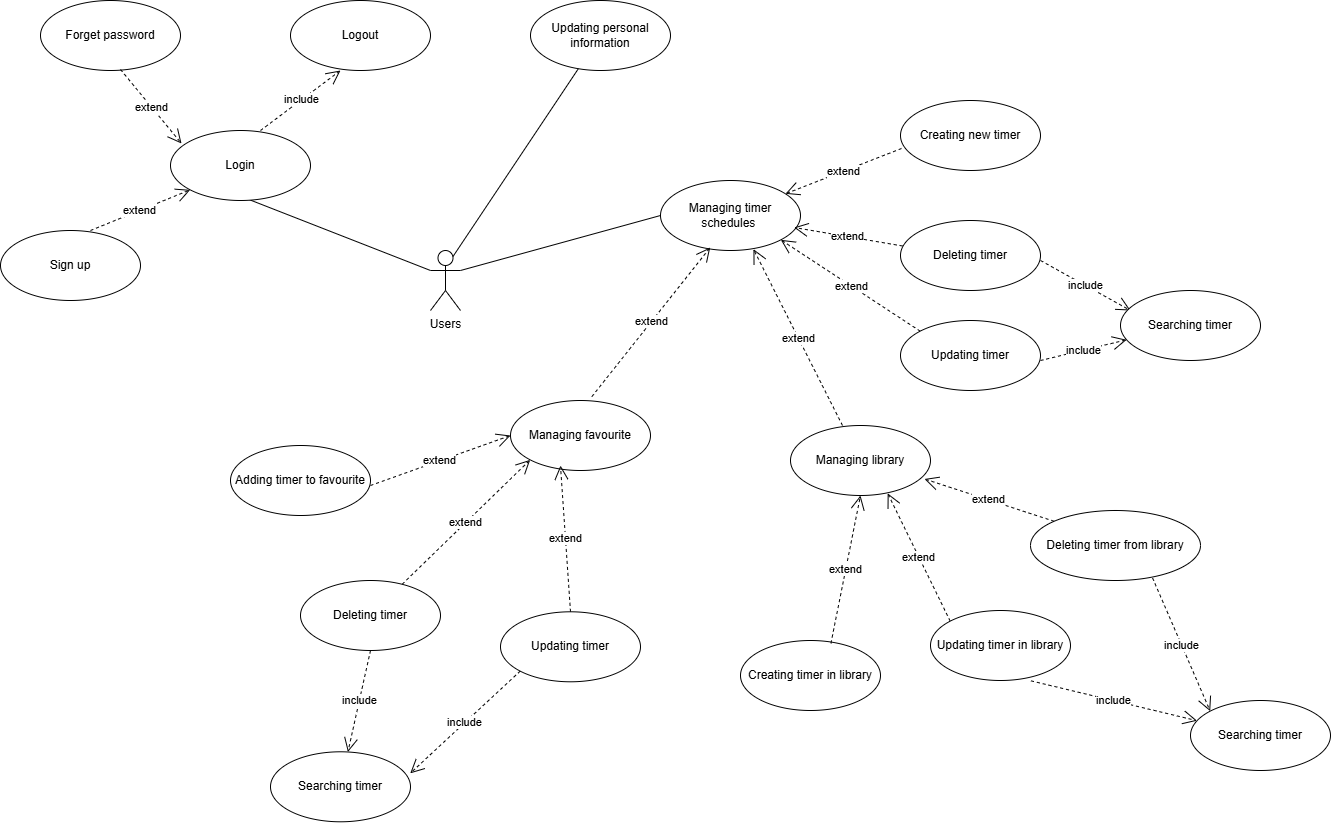

The diagram above was exported from draw.io. Its source (the exported page's mxGraphModel, read from the mxfile embedded in the PNG):
<mxGraphModel dx="2952" dy="1251" grid="1" gridSize="10" guides="1" tooltips="1" connect="1" arrows="1" fold="1" page="1" pageScale="1" pageWidth="850" pageHeight="1100" math="0" shadow="0">
  <root>
    <mxCell id="0" />
    <mxCell id="1" parent="0" />
    <mxCell id="CB0igeXDdji4htSCfTbq-1" value="Users" style="shape=umlActor;verticalLabelPosition=bottom;verticalAlign=top;html=1;outlineConnect=0;" parent="1" vertex="1">
      <mxGeometry x="200" y="270" width="30" height="60" as="geometry" />
    </mxCell>
    <mxCell id="CB0igeXDdji4htSCfTbq-3" value="" style="endArrow=none;html=1;rounded=0;exitX=0;exitY=0.3333333333333333;exitDx=0;exitDy=0;exitPerimeter=0;" parent="1" source="CB0igeXDdji4htSCfTbq-1" edge="1">
      <mxGeometry width="50" height="50" relative="1" as="geometry">
        <mxPoint x="40" y="260" as="sourcePoint" />
        <mxPoint x="13.076923076923094" y="216.9230769230769" as="targetPoint" />
      </mxGeometry>
    </mxCell>
    <mxCell id="CB0igeXDdji4htSCfTbq-5" value="include" style="endArrow=open;endSize=12;dashed=1;html=1;rounded=0;" parent="1" edge="1">
      <mxGeometry width="160" relative="1" as="geometry">
        <mxPoint x="30" y="150" as="sourcePoint" />
        <mxPoint x="110" y="90" as="targetPoint" />
      </mxGeometry>
    </mxCell>
    <mxCell id="CB0igeXDdji4htSCfTbq-6" value="Login" style="ellipse;whiteSpace=wrap;html=1;" parent="1" vertex="1">
      <mxGeometry x="-60" y="150" width="140" height="70" as="geometry" />
    </mxCell>
    <mxCell id="CB0igeXDdji4htSCfTbq-7" value="Logout" style="ellipse;whiteSpace=wrap;html=1;" parent="1" vertex="1">
      <mxGeometry x="60" y="20" width="140" height="70" as="geometry" />
    </mxCell>
    <mxCell id="CB0igeXDdji4htSCfTbq-8" value="Forget password" style="ellipse;whiteSpace=wrap;html=1;" parent="1" vertex="1">
      <mxGeometry x="-190" y="20" width="140" height="70" as="geometry" />
    </mxCell>
    <mxCell id="CB0igeXDdji4htSCfTbq-9" value="extend" style="endArrow=open;endSize=12;dashed=1;html=1;rounded=0;" parent="1" edge="1">
      <mxGeometry width="160" relative="1" as="geometry">
        <mxPoint x="-110" y="89" as="sourcePoint" />
        <mxPoint x="-49" y="163" as="targetPoint" />
      </mxGeometry>
    </mxCell>
    <mxCell id="CB0igeXDdji4htSCfTbq-10" value="Sign up" style="ellipse;whiteSpace=wrap;html=1;" parent="1" vertex="1">
      <mxGeometry x="-230" y="250" width="140" height="70" as="geometry" />
    </mxCell>
    <mxCell id="CB0igeXDdji4htSCfTbq-11" value="extend" style="endArrow=open;endSize=12;dashed=1;html=1;rounded=0;entryX=0;entryY=1;entryDx=0;entryDy=0;" parent="1" target="CB0igeXDdji4htSCfTbq-6" edge="1">
      <mxGeometry width="160" relative="1" as="geometry">
        <mxPoint x="-140" y="250" as="sourcePoint" />
        <mxPoint x="-79" y="324" as="targetPoint" />
      </mxGeometry>
    </mxCell>
    <mxCell id="CB0igeXDdji4htSCfTbq-12" value="Updating personal information" style="ellipse;whiteSpace=wrap;html=1;" parent="1" vertex="1">
      <mxGeometry x="300" y="20" width="140" height="70" as="geometry" />
    </mxCell>
    <mxCell id="CB0igeXDdji4htSCfTbq-14" value="" style="endArrow=none;html=1;rounded=0;exitX=0.75;exitY=0.1;exitDx=0;exitDy=0;exitPerimeter=0;" parent="1" source="CB0igeXDdji4htSCfTbq-1" target="CB0igeXDdji4htSCfTbq-12" edge="1">
      <mxGeometry width="50" height="50" relative="1" as="geometry">
        <mxPoint x="240" y="220" as="sourcePoint" />
        <mxPoint x="290" y="170" as="targetPoint" />
      </mxGeometry>
    </mxCell>
    <mxCell id="CB0igeXDdji4htSCfTbq-15" value="Managing timer schedules&amp;nbsp;" style="ellipse;whiteSpace=wrap;html=1;" parent="1" vertex="1">
      <mxGeometry x="430" y="200" width="140" height="70" as="geometry" />
    </mxCell>
    <mxCell id="CB0igeXDdji4htSCfTbq-16" value="" style="endArrow=none;html=1;rounded=0;exitX=0;exitY=0.5;exitDx=0;exitDy=0;entryX=1;entryY=0.3333333333333333;entryDx=0;entryDy=0;entryPerimeter=0;" parent="1" source="CB0igeXDdji4htSCfTbq-15" target="CB0igeXDdji4htSCfTbq-1" edge="1">
      <mxGeometry width="50" height="50" relative="1" as="geometry">
        <mxPoint x="246.92000000000002" y="283.08" as="sourcePoint" />
        <mxPoint x="219.9969230769231" y="240.0030769230769" as="targetPoint" />
      </mxGeometry>
    </mxCell>
    <mxCell id="CB0igeXDdji4htSCfTbq-18" value="Creating new timer" style="ellipse;whiteSpace=wrap;html=1;" parent="1" vertex="1">
      <mxGeometry x="670" y="120" width="140" height="70" as="geometry" />
    </mxCell>
    <mxCell id="CB0igeXDdji4htSCfTbq-19" value="extend" style="endArrow=open;endSize=12;dashed=1;html=1;rounded=0;entryX=0.954;entryY=0.671;entryDx=0;entryDy=0;entryPerimeter=0;exitX=0.014;exitY=0.364;exitDx=0;exitDy=0;exitPerimeter=0;" parent="1" source="CB0igeXDdji4htSCfTbq-20" target="CB0igeXDdji4htSCfTbq-15" edge="1">
      <mxGeometry width="160" relative="1" as="geometry">
        <mxPoint x="560" y="252" as="sourcePoint" />
        <mxPoint x="650" y="260" as="targetPoint" />
      </mxGeometry>
    </mxCell>
    <mxCell id="CB0igeXDdji4htSCfTbq-20" value="Deleting timer" style="ellipse;whiteSpace=wrap;html=1;" parent="1" vertex="1">
      <mxGeometry x="670" y="240" width="140" height="70" as="geometry" />
    </mxCell>
    <mxCell id="CB0igeXDdji4htSCfTbq-21" value="extend" style="endArrow=open;endSize=12;dashed=1;html=1;rounded=0;entryX=1;entryY=1;entryDx=0;entryDy=0;exitX=0;exitY=0;exitDx=0;exitDy=0;" parent="1" source="CB0igeXDdji4htSCfTbq-22" target="CB0igeXDdji4htSCfTbq-15" edge="1">
      <mxGeometry width="160" relative="1" as="geometry">
        <mxPoint x="510" y="270" as="sourcePoint" />
        <mxPoint x="622" y="320" as="targetPoint" />
      </mxGeometry>
    </mxCell>
    <mxCell id="CB0igeXDdji4htSCfTbq-22" value="Updating timer" style="ellipse;whiteSpace=wrap;html=1;" parent="1" vertex="1">
      <mxGeometry x="670" y="340" width="140" height="70" as="geometry" />
    </mxCell>
    <mxCell id="CB0igeXDdji4htSCfTbq-23" value="include" style="endArrow=open;endSize=12;dashed=1;html=1;rounded=0;" parent="1" edge="1">
      <mxGeometry width="160" relative="1" as="geometry">
        <mxPoint x="810" y="280" as="sourcePoint" />
        <mxPoint x="900" y="330" as="targetPoint" />
      </mxGeometry>
    </mxCell>
    <mxCell id="CB0igeXDdji4htSCfTbq-24" value="extend" style="endArrow=open;endSize=12;dashed=1;html=1;rounded=0;exitX=0.007;exitY=0.686;exitDx=0;exitDy=0;exitPerimeter=0;" parent="1" source="CB0igeXDdji4htSCfTbq-18" target="CB0igeXDdji4htSCfTbq-15" edge="1">
      <mxGeometry width="160" relative="1" as="geometry">
        <mxPoint x="570" y="230" as="sourcePoint" />
        <mxPoint x="688" y="178" as="targetPoint" />
      </mxGeometry>
    </mxCell>
    <mxCell id="CB0igeXDdji4htSCfTbq-27" value="include" style="endArrow=open;endSize=12;dashed=1;html=1;rounded=0;" parent="1" target="CB0igeXDdji4htSCfTbq-28" edge="1">
      <mxGeometry width="160" relative="1" as="geometry">
        <mxPoint x="810" y="380" as="sourcePoint" />
        <mxPoint x="890" y="340" as="targetPoint" />
      </mxGeometry>
    </mxCell>
    <mxCell id="CB0igeXDdji4htSCfTbq-28" value="Searching timer" style="ellipse;whiteSpace=wrap;html=1;" parent="1" vertex="1">
      <mxGeometry x="890" y="310" width="140" height="70" as="geometry" />
    </mxCell>
    <mxCell id="CB0igeXDdji4htSCfTbq-30" value="Managing library" style="ellipse;whiteSpace=wrap;html=1;" parent="1" vertex="1">
      <mxGeometry x="559.9969230769232" y="445.00307692307683" width="140" height="70" as="geometry" />
    </mxCell>
    <mxCell id="CB0igeXDdji4htSCfTbq-32" value="extend" style="endArrow=open;endSize=12;dashed=1;html=1;rounded=0;entryX=0.957;entryY=0.764;entryDx=0;entryDy=0;entryPerimeter=0;exitX=0;exitY=0;exitDx=0;exitDy=0;" parent="1" source="CB0igeXDdji4htSCfTbq-33" target="CB0igeXDdji4htSCfTbq-30" edge="1">
      <mxGeometry width="160" relative="1" as="geometry">
        <mxPoint x="804.792409355041" y="561.7582302622106" as="sourcePoint" />
        <mxPoint x="640" y="502" as="targetPoint" />
      </mxGeometry>
    </mxCell>
    <mxCell id="CB0igeXDdji4htSCfTbq-33" value="Deleting timer from library" style="ellipse;whiteSpace=wrap;html=1;" parent="1" vertex="1">
      <mxGeometry x="800" y="530" width="170" height="70" as="geometry" />
    </mxCell>
    <mxCell id="CB0igeXDdji4htSCfTbq-34" value="extend" style="endArrow=open;endSize=12;dashed=1;html=1;rounded=0;entryX=0.694;entryY=0.969;entryDx=0;entryDy=0;exitX=0;exitY=0;exitDx=0;exitDy=0;entryPerimeter=0;" parent="1" source="CB0igeXDdji4htSCfTbq-35" target="CB0igeXDdji4htSCfTbq-30" edge="1">
      <mxGeometry width="160" relative="1" as="geometry">
        <mxPoint x="586" y="525" as="sourcePoint" />
        <mxPoint x="625" y="515" as="targetPoint" />
      </mxGeometry>
    </mxCell>
    <mxCell id="CB0igeXDdji4htSCfTbq-35" value="Updating timer in library" style="ellipse;whiteSpace=wrap;html=1;" parent="1" vertex="1">
      <mxGeometry x="700" y="630" width="140" height="70" as="geometry" />
    </mxCell>
    <mxCell id="CB0igeXDdji4htSCfTbq-36" value="include" style="endArrow=open;endSize=12;dashed=1;html=1;rounded=0;exitX=0.718;exitY=0.964;exitDx=0;exitDy=0;exitPerimeter=0;entryX=0;entryY=0;entryDx=0;entryDy=0;" parent="1" source="CB0igeXDdji4htSCfTbq-33" target="CB0igeXDdji4htSCfTbq-39" edge="1">
      <mxGeometry width="160" relative="1" as="geometry">
        <mxPoint x="950" y="545" as="sourcePoint" />
        <mxPoint x="1040" y="595" as="targetPoint" />
      </mxGeometry>
    </mxCell>
    <mxCell id="CB0igeXDdji4htSCfTbq-38" value="include" style="endArrow=open;endSize=12;dashed=1;html=1;rounded=0;exitX=0.718;exitY=1.005;exitDx=0;exitDy=0;exitPerimeter=0;" parent="1" source="CB0igeXDdji4htSCfTbq-35" target="CB0igeXDdji4htSCfTbq-39" edge="1">
      <mxGeometry x="-0.0053" width="160" relative="1" as="geometry">
        <mxPoint x="950" y="645" as="sourcePoint" />
        <mxPoint x="1030" y="605" as="targetPoint" />
        <mxPoint as="offset" />
      </mxGeometry>
    </mxCell>
    <mxCell id="CB0igeXDdji4htSCfTbq-39" value="Searching timer" style="ellipse;whiteSpace=wrap;html=1;" parent="1" vertex="1">
      <mxGeometry x="960" y="720" width="140" height="70" as="geometry" />
    </mxCell>
    <mxCell id="CB0igeXDdji4htSCfTbq-42" value="Managing favourite" style="ellipse;whiteSpace=wrap;html=1;" parent="1" vertex="1">
      <mxGeometry x="280" y="420" width="140" height="70" as="geometry" />
    </mxCell>
    <mxCell id="CB0igeXDdji4htSCfTbq-43" value="Adding timer to favourite" style="ellipse;whiteSpace=wrap;html=1;" parent="1" vertex="1">
      <mxGeometry y="465" width="140" height="70" as="geometry" />
    </mxCell>
    <mxCell id="CB0igeXDdji4htSCfTbq-44" value="extend" style="endArrow=open;endSize=12;dashed=1;html=1;rounded=0;entryX=0;entryY=1;entryDx=0;entryDy=0;" parent="1" source="CB0igeXDdji4htSCfTbq-45" target="CB0igeXDdji4htSCfTbq-42" edge="1">
      <mxGeometry width="160" relative="1" as="geometry">
        <mxPoint x="111" y="713.29" as="sourcePoint" />
        <mxPoint x="115" y="708.29" as="targetPoint" />
      </mxGeometry>
    </mxCell>
    <mxCell id="CB0igeXDdji4htSCfTbq-45" value="Deleting timer" style="ellipse;whiteSpace=wrap;html=1;" parent="1" vertex="1">
      <mxGeometry x="70" y="600" width="140" height="70" as="geometry" />
    </mxCell>
    <mxCell id="CB0igeXDdji4htSCfTbq-46" value="extend" style="endArrow=open;endSize=12;dashed=1;html=1;rounded=0;entryX=0.357;entryY=0.929;entryDx=0;entryDy=0;exitX=0.5;exitY=0;exitDx=0;exitDy=0;entryPerimeter=0;" parent="1" source="CB0igeXDdji4htSCfTbq-47" target="CB0igeXDdji4htSCfTbq-42" edge="1">
      <mxGeometry width="160" relative="1" as="geometry">
        <mxPoint x="61" y="731.29" as="sourcePoint" />
        <mxPoint x="100" y="721.29" as="targetPoint" />
      </mxGeometry>
    </mxCell>
    <mxCell id="CB0igeXDdji4htSCfTbq-47" value="Updating timer" style="ellipse;whiteSpace=wrap;html=1;" parent="1" vertex="1">
      <mxGeometry x="270" y="631.29" width="140" height="70" as="geometry" />
    </mxCell>
    <mxCell id="CB0igeXDdji4htSCfTbq-48" value="include" style="endArrow=open;endSize=12;dashed=1;html=1;rounded=0;exitX=0;exitY=1;exitDx=0;exitDy=0;entryX=0.998;entryY=0.308;entryDx=0;entryDy=0;entryPerimeter=0;" parent="1" source="CB0igeXDdji4htSCfTbq-47" target="CB0igeXDdji4htSCfTbq-51" edge="1">
      <mxGeometry width="160" relative="1" as="geometry">
        <mxPoint x="361" y="741.29" as="sourcePoint" />
        <mxPoint x="451" y="791.29" as="targetPoint" />
      </mxGeometry>
    </mxCell>
    <mxCell id="CB0igeXDdji4htSCfTbq-49" value="extend" style="endArrow=open;endSize=12;dashed=1;html=1;rounded=0;entryX=0;entryY=0.5;entryDx=0;entryDy=0;" parent="1" target="CB0igeXDdji4htSCfTbq-42" edge="1">
      <mxGeometry width="160" relative="1" as="geometry">
        <mxPoint x="140" y="505" as="sourcePoint" />
        <mxPoint x="359.959106517922" y="529.9985651380937" as="targetPoint" />
      </mxGeometry>
    </mxCell>
    <mxCell id="CB0igeXDdji4htSCfTbq-50" value="include" style="endArrow=open;endSize=12;dashed=1;html=1;rounded=0;exitX=0.5;exitY=1;exitDx=0;exitDy=0;" parent="1" source="CB0igeXDdji4htSCfTbq-45" target="CB0igeXDdji4htSCfTbq-51" edge="1">
      <mxGeometry width="160" relative="1" as="geometry">
        <mxPoint x="361" y="841.29" as="sourcePoint" />
        <mxPoint x="441" y="801.29" as="targetPoint" />
      </mxGeometry>
    </mxCell>
    <mxCell id="CB0igeXDdji4htSCfTbq-51" value="Searching timer" style="ellipse;whiteSpace=wrap;html=1;" parent="1" vertex="1">
      <mxGeometry x="40" y="771.29" width="140" height="70" as="geometry" />
    </mxCell>
    <mxCell id="CB0igeXDdji4htSCfTbq-52" value="extend" style="endArrow=open;endSize=12;dashed=1;html=1;rounded=0;entryX=0.664;entryY=0.981;entryDx=0;entryDy=0;exitX=0;exitY=0;exitDx=0;exitDy=0;entryPerimeter=0;" parent="1" target="CB0igeXDdji4htSCfTbq-15" edge="1">
      <mxGeometry width="160" relative="1" as="geometry">
        <mxPoint x="612" y="445" as="sourcePoint" />
        <mxPoint x="470" y="355" as="targetPoint" />
      </mxGeometry>
    </mxCell>
    <mxCell id="CB0igeXDdji4htSCfTbq-53" value="extend" style="endArrow=open;endSize=12;dashed=1;html=1;rounded=0;entryX=0.355;entryY=0.957;entryDx=0;entryDy=0;exitX=0.581;exitY=-0.055;exitDx=0;exitDy=0;exitPerimeter=0;entryPerimeter=0;" parent="1" source="CB0igeXDdji4htSCfTbq-42" target="CB0igeXDdji4htSCfTbq-15" edge="1">
      <mxGeometry width="160" relative="1" as="geometry">
        <mxPoint x="711" y="370" as="sourcePoint" />
        <mxPoint x="569" y="280" as="targetPoint" />
      </mxGeometry>
    </mxCell>
    <mxCell id="CB0igeXDdji4htSCfTbq-54" value="Creating timer in library" style="ellipse;whiteSpace=wrap;html=1;" parent="1" vertex="1">
      <mxGeometry x="510" y="660" width="140" height="70" as="geometry" />
    </mxCell>
    <mxCell id="CB0igeXDdji4htSCfTbq-55" value="extend" style="endArrow=open;endSize=12;dashed=1;html=1;rounded=0;exitX=0.646;exitY=0.04;exitDx=0;exitDy=0;exitPerimeter=0;entryX=0.5;entryY=1;entryDx=0;entryDy=0;" parent="1" source="CB0igeXDdji4htSCfTbq-54" target="CB0igeXDdji4htSCfTbq-30" edge="1">
      <mxGeometry width="160" relative="1" as="geometry">
        <mxPoint x="580" y="740" as="sourcePoint" />
        <mxPoint x="610" y="520" as="targetPoint" />
      </mxGeometry>
    </mxCell>
  </root>
</mxGraphModel>